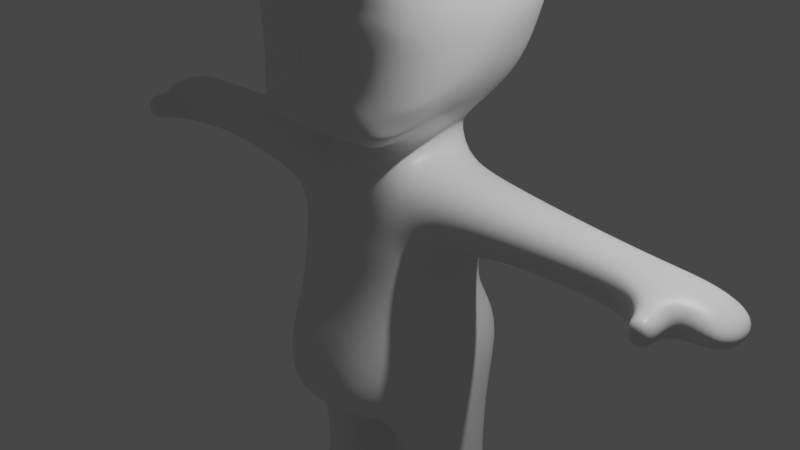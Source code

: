 # Source: 3dmodel.blend  (saved by Blender 2.92.15; exported with 4.5.12 LTS)
import bpy
from mathutils import Matrix  # noqa: F401  (used for matrix-valued properties, if any)

bpy.ops.wm.read_factory_settings(use_empty=True)
scene = bpy.context.scene
scene.name = 'Scene'

# ---- collections
col_collection = bpy.data.collections.new('Collection'); scene.collection.children.link(col_collection)

# ---- materials (node trees are filled in below, after node groups)
mat_material = bpy.data.materials.new('Material')
mat_material.alpha_threshold = 0.0
mat_material.use_transparent_shadow = False
mat_material.line_color = (0.0, 0.0, 0.0, 1.0)

# ---- material node trees
mat_material.use_nodes = True; mat_material.node_tree.nodes.clear()
_N = mat_material.node_tree.nodes; _L = mat_material.node_tree.links
n0 = _N.new('ShaderNodeOutputMaterial'); n0.name = 'Material Output'; n0.location = (300, 300)
n1 = _N.new('ShaderNodeBsdfPrincipled'); n1.name = 'Principled BSDF'; n1.location = (10, 300)
n1.distribution = 'GGX'
n1.subsurface_method = 'BURLEY'
n1.inputs[2].default_value = 0.4
n1.inputs[3].default_value = 1.45
n1.inputs[27].default_value = (0.0, 0.0, 0.0, 1.0)
n1.inputs[28].default_value = 1.0
_L.new(n1.outputs[0], n0.inputs[0])
n0.is_active_output = True

# ---- world
world_world = bpy.data.worlds.new('World'); scene.world = world_world
world_world.use_nodes = True; world_world.node_tree.nodes.clear()
_N = world_world.node_tree.nodes; _L = world_world.node_tree.links
n0 = _N.new('ShaderNodeOutputWorld'); n0.name = 'World Output'; n0.location = (300, 300)
n1 = _N.new('ShaderNodeBackground'); n1.name = 'Background'; n1.location = (10, 300)
n1.inputs[0].default_value = (0.05088, 0.05088, 0.05088, 1.0)
_L.new(n1.outputs[0], n0.inputs[0])
n0.is_active_output = True
world_world.color = (0.05088, 0.05088, 0.05088)
world_world.use_sun_shadow = False
world_world.sun_shadow_jitter_overblur = 0.0

# ---- cameras
cam_camera = bpy.data.cameras.new('Camera')
cam_camera.clip_end = 100.0
cam_camera.ortho_scale = 7.314

# ---- lights
light_light = bpy.data.lights.new('Light', 'POINT')
light_light.transmission_factor = 0.0
light_light.energy = 1000.0
light_light.shadow_soft_size = 0.1
light_light.shadow_maximum_resolution = 0.006
light_light.use_absolute_resolution = True

# ---- meshes
me_cube = bpy.data.meshes.new('Cube')
me_cube.from_pydata([(1.192, 1.133, 3.589), (0.5678, 0.5678, 1.156), (0.9873, -0.5442, 3.135), (0.5678, -0.5678, 1.156), (0.7549, 1.192, 1.467), (0.7549, -0.97, 1.205), (0.5146, 0.5678, 0.9354), (0.5146, -0.5678, 0.9354), (0.5678, 1.071, -1.211), (0.5678, -1.321, -1.734), (0.9165, -0.5046, 0.8031), (0.9165, 0.474, 0.8031), (1.011, -0.5678, -1.211), (1.011, 0.5678, -1.211), (0.5146, -0.7486, 0.1189), (0.5146, 0.5678, 0.1189), (0.9165, -0.5046, 0.1189), (0.9165, 0.474, 0.1189), (2.908, -0.2824, 0.694), (2.908, 0.2518, 0.694), (2.908, -0.2824, 0.228), (2.908, 0.2518, 0.228), (0.2802, 0.5678, -1.958), (0.2802, -0.5678, -1.958), (1.011, -0.5678, -1.958), (1.011, 0.5678, -1.958), (0.2802, -0.2808, -3.447), (0.2802, 0.5678, -3.447), (1.011, -0.2808, -3.447), (1.011, 0.5678, -3.447), (0.2802, -0.2808, -3.955), (0.2802, 0.5678, -3.955), (1.011, -0.2808, -3.955), (1.011, 0.5678, -3.955), (3.487, -0.3383, 0.694), (3.487, 0.2882, 0.694), (3.487, -0.3383, 0.228), (3.487, 0.2882, 0.228), (3.25, -0.5488, 0.32), (3.25, -0.5488, 0.602), (3.487, -0.5488, 0.32), (3.487, -0.5488, 0.602), (3.923, -0.3383, 0.4985), (3.923, 0.2882, 0.4985), (3.923, -0.3383, 0.228), (3.923, 0.2882, 0.228), (0.2802, -0.8129, -3.447), (1.011, -0.8129, -3.447), (0.2802, -0.8129, -3.955), (1.011, -0.8129, -3.955), (0.4835, -0.9228, -0.7112), (0.4835, 0.5475, -0.5842), (0.8611, -0.4785, -0.5489), (0.8611, 0.2932, -0.5842), (1.192, 1.324, 2.562), (1.192, -0.6224, 1.966), (3.25, -0.7554, 0.32), (3.25, -0.7554, 0.602), (3.487, -0.7554, 0.32), (3.487, -0.7554, 0.602), (0.5088, -0.7862, -0.004903), (0.5088, 0.564, -0.01144), (0.9062, -0.4998, -0.004903), (0.9062, 0.4405, -0.01144), (0.0, 1.258, 1.671), (0.0, -1.192, 1.299), (0.9734, -0.6224, 1.401), (0.9734, 1.258, 1.99), (0.0, 1.192, 1.467), (0.0, -1.114, 3.589), (0.0, -0.97, 1.205), (0.0, 1.133, 3.589), (0.0, 0.5678, 1.156), (0.0, -0.5678, 1.156), (0.0, 0.5678, 0.9354), (0.0, -0.5678, 0.9354), (0.0, 1.071, -1.211), (0.0, -1.321, -1.734), (0.0, 0.5678, 0.1189), (0.0, -0.7486, 0.1189), (0.0, 0.5678, -1.958), (0.0, -0.5678, -1.958), (0.0, 0.5475, -0.5842), (0.0, -0.9228, -0.7112), (0.0, 1.324, 2.109), (0.0, -1.192, 1.735), (0.0, -0.7862, -0.004903), (0.0, 0.564, -0.01144), (0.2428, -1.158, 2.462), (0.3789, -1.149, 2.666), (0.5778, -1.148, 2.696), (0.7724, -1.05, 2.614), (0.8235, -1.058, 2.426), (0.5358, -1.163, 2.371), (0.0, -1.132, 3.152), (1.192, 1.216, 3.141), (1.192, -0.5624, 3.157), (0.0, -1.176, 2.115), (0.3011, -1.192, 1.735), (0.09999, -1.178, 2.067), (0.359, -1.192, 1.318), (0.4287, -1.192, 1.563), (0.5911, -1.163, 2.369), (0.698, -1.092, 1.735), (0.7513, -1.092, 1.401), (0.7246, -1.092, 1.568), (0.0, -1.192, 1.583), (1.084, -0.6224, 1.57), (0.0, -1.15, 2.726), (1.192, 1.281, 2.792), (1.192, -0.5813, 2.71), (0.4325, 1.133, 3.536), (0.6123, -1.114, 3.536), (0.5812, -1.132, 3.154), (0.5829, -0.97, 1.205), (0.001246, -1.183, 2.025), (0.1505, -1.192, 1.735), (0.07667, -1.184, 1.958), (0.0, -1.192, 1.665), (0.1141, -1.192, 1.644), (0.1517, -1.192, 1.576), (0.1683, -1.192, 1.308)], [], [(1, 3, 7, 6), (54, 109, 110, 55), (84, 71, 111, 0, 95, 109, 54), (73, 3, 114, 70), (3, 1, 4, 5), (72, 1, 6, 74), (76, 8, 22, 80), (50, 9, 12, 52), (15, 6, 11, 17), (82, 51, 8, 76), (53, 52, 12, 13), (6, 7, 10, 11), (12, 9, 23, 24), (16, 17, 21, 20), (74, 6, 15, 78), (61, 15, 17, 63), (7, 14, 16, 10), (17, 11, 19, 21), (10, 16, 20, 18), (11, 10, 18, 19), (80, 22, 23, 81), (22, 25, 29, 27), (8, 13, 25, 22), (13, 12, 24, 25), (26, 27, 31, 30), (24, 23, 26, 28), (25, 24, 28, 29), (23, 22, 27, 26), (30, 31, 33, 32), (27, 29, 33, 31), (32, 28, 47, 49), (29, 28, 32, 33), (34, 36, 44, 42), (21, 19, 35, 37), (19, 18, 34, 35), (20, 21, 37, 36), (36, 34, 41, 40), (41, 39, 57, 59), (34, 18, 39, 41), (20, 36, 40, 38), (18, 20, 38, 39), (43, 42, 44, 45), (37, 35, 43, 45), (35, 34, 42, 43), (36, 37, 45, 44), (47, 46, 48, 49), (28, 26, 46, 47), (26, 30, 48, 46), (30, 32, 49, 48), (8, 51, 53, 13), (68, 64, 67, 4), (63, 62, 52, 53), (4, 67, 66, 5), (87, 61, 51, 82), (60, 50, 52, 62), (64, 84, 54, 67), (67, 54, 55, 107, 66), (5, 104, 100, 114), (57, 56, 58, 59), (40, 41, 59, 58), (39, 38, 56, 57), (38, 40, 58, 56), (14, 60, 62, 16), (78, 15, 61, 87), (17, 16, 62, 63), (51, 61, 63, 53), (14, 79, 86, 60), (66, 107, 105, 104), (60, 86, 83, 50), (9, 77, 81, 23), (7, 75, 79, 14), (3, 73, 75, 7), (50, 83, 77, 9), (1, 72, 68, 4), (55, 92, 102, 103), (0, 111, 112, 2), (85, 117, 115), (91, 90, 89, 88, 93, 102, 92), (96, 95, 0, 2), (94, 113, 112, 69), (98, 99, 117, 116), (97, 99, 88, 89, 108), (100, 101, 120, 121), (103, 102, 93, 88, 99, 98), (104, 105, 101, 100), (101, 105, 103, 98), (106, 120, 119, 118), (105, 107, 55, 103), (108, 89, 90, 113, 94), (110, 91, 92, 55), (110, 109, 95, 96), (113, 90, 91, 110, 96), (112, 111, 71, 69), (112, 113, 96, 2), (104, 5, 66), (114, 100, 121, 65, 70), (114, 3, 5), (116, 117, 85), (118, 119, 116, 85), (115, 117, 99, 97), (121, 120, 106, 65), (119, 120, 101, 98, 116)])
me_cube.polygons.foreach_set('use_smooth', [True] * 102)
_uv = me_cube.uv_layers.new(name='UVMap')
_uv.uv.foreach_set('vector', [0.321, 0.554, 0.321, 0.696, 0.321, 0.696, 0.321, 0.554, 0.416, 0.5, 0.4628, 0.5, 0.5259, 0.75, 0.416, 0.75, 0.416, 0.375, 0.625, 0.375, 0.625, 0.4204, 0.625, 0.5, 0.5339, 0.5, 0.4628, 0.5, 0.416, 0.5, 0.25, 0.696, 0.321, 0.696, 0.3465, 0.75, 0.25, 0.75, 0.321, 0.696, 0.321, 0.554, 0.375, 0.5, 0.375, 0.75, 0.25, 0.554, 0.321, 0.554, 0.321, 0.554, 0.25, 0.554, 0.25, 0.554, 0.321, 0.554, 0.321, 0.554, 0.25, 0.554, 0.321, 0.696, 0.321, 0.696, 0.321, 0.696, 0.321, 0.696, 0.321, 0.554, 0.321, 0.554, 0.321, 0.554, 0.321, 0.554, 0.25, 0.554, 0.321, 0.554, 0.321, 0.554, 0.25, 0.554, 0.321, 0.554, 0.321, 0.696, 0.321, 0.696, 0.321, 0.554, 0.321, 0.554, 0.321, 0.696, 0.321, 0.696, 0.321, 0.554, 0.321, 0.696, 0.321, 0.696, 0.321, 0.696, 0.321, 0.696, 0.321, 0.696, 0.321, 0.554, 0.321, 0.554, 0.321, 0.696, 0.25, 0.554, 0.321, 0.554, 0.321, 0.554, 0.25, 0.554, 0.321, 0.554, 0.321, 0.554, 0.321, 0.554, 0.321, 0.554, 0.321, 0.696, 0.321, 0.696, 0.321, 0.696, 0.321, 0.696, 0.321, 0.554, 0.321, 0.554, 0.321, 0.554, 0.321, 0.554, 0.321, 0.696, 0.321, 0.696, 0.321, 0.696, 0.321, 0.696, 0.321, 0.554, 0.321, 0.696, 0.321, 0.696, 0.321, 0.554, 0.25, 0.554, 0.321, 0.554, 0.321, 0.696, 0.25, 0.696, 0.321, 0.554, 0.321, 0.554, 0.321, 0.554, 0.321, 0.554, 0.321, 0.554, 0.321, 0.554, 0.321, 0.554, 0.321, 0.554, 0.321, 0.554, 0.321, 0.696, 0.321, 0.696, 0.321, 0.554, 0.321, 0.696, 0.321, 0.554, 0.321, 0.554, 0.321, 0.696, 0.321, 0.696, 0.321, 0.696, 0.321, 0.696, 0.321, 0.696, 0.321, 0.554, 0.321, 0.696, 0.321, 0.696, 0.321, 0.554, 0.321, 0.696, 0.321, 0.554, 0.321, 0.554, 0.321, 0.696, 0.321, 0.696, 0.321, 0.554, 0.321, 0.554, 0.321, 0.696, 0.321, 0.554, 0.321, 0.554, 0.321, 0.554, 0.321, 0.554, 0.321, 0.696, 0.321, 0.696, 0.321, 0.696, 0.321, 0.696, 0.321, 0.554, 0.321, 0.696, 0.321, 0.696, 0.321, 0.554, 0.321, 0.696, 0.321, 0.696, 0.321, 0.696, 0.321, 0.696, 0.321, 0.554, 0.321, 0.554, 0.321, 0.554, 0.321, 0.554, 0.321, 0.554, 0.321, 0.696, 0.321, 0.696, 0.321, 0.554, 0.321, 0.696, 0.321, 0.554, 0.321, 0.554, 0.321, 0.696, 0.321, 0.696, 0.321, 0.696, 0.321, 0.696, 0.321, 0.696, 0.321, 0.696, 0.321, 0.696, 0.321, 0.696, 0.321, 0.696, 0.321, 0.696, 0.321, 0.696, 0.321, 0.696, 0.321, 0.696, 0.321, 0.696, 0.321, 0.696, 0.321, 0.696, 0.321, 0.696, 0.321, 0.696, 0.321, 0.696, 0.321, 0.696, 0.321, 0.696, 0.321, 0.554, 0.321, 0.696, 0.321, 0.696, 0.321, 0.554, 0.321, 0.554, 0.321, 0.554, 0.321, 0.554, 0.321, 0.554, 0.321, 0.554, 0.321, 0.696, 0.321, 0.696, 0.321, 0.554, 0.321, 0.696, 0.321, 0.554, 0.321, 0.554, 0.321, 0.696, 0.321, 0.696, 0.321, 0.696, 0.321, 0.696, 0.321, 0.696, 0.321, 0.696, 0.321, 0.696, 0.321, 0.696, 0.321, 0.696, 0.321, 0.696, 0.321, 0.696, 0.321, 0.696, 0.321, 0.696, 0.321, 0.696, 0.321, 0.696, 0.321, 0.696, 0.321, 0.696, 0.321, 0.554, 0.321, 0.554, 0.321, 0.554, 0.321, 0.554, 0.375, 0.375, 0.3955, 0.375, 0.3955, 0.5, 0.375, 0.5, 0.321, 0.554, 0.321, 0.696, 0.321, 0.696, 0.321, 0.554, 0.375, 0.5, 0.3955, 0.5, 0.3955, 0.75, 0.375, 0.75, 0.25, 0.554, 0.321, 0.554, 0.321, 0.554, 0.25, 0.554, 0.321, 0.696, 0.321, 0.696, 0.321, 0.696, 0.321, 0.696, 0.3955, 0.375, 0.416, 0.375, 0.416, 0.5, 0.3955, 0.5, 0.3955, 0.5, 0.416, 0.5, 0.416, 0.75, 0.4059, 0.75, 0.3955, 0.75, 0.375, 0.75, 0.3955, 0.7785, 0.3955, 0.8289, 0.375, 0.7785, 0.321, 0.696, 0.321, 0.696, 0.321, 0.696, 0.321, 0.696, 0.321, 0.696, 0.321, 0.696, 0.321, 0.696, 0.321, 0.696, 0.321, 0.696, 0.321, 0.696, 0.321, 0.696, 0.321, 0.696, 0.321, 0.696, 0.321, 0.696, 0.321, 0.696, 0.321, 0.696, 0.321, 0.696, 0.321, 0.696, 0.321, 0.696, 0.321, 0.696, 0.25, 0.554, 0.321, 0.554, 0.321, 0.554, 0.25, 0.554, 0.321, 0.554, 0.321, 0.696, 0.321, 0.696, 0.321, 0.554, 0.321, 0.554, 0.321, 0.554, 0.321, 0.554, 0.321, 0.554, 0.321, 0.696, 0.25, 0.696, 0.25, 0.696, 0.321, 0.696, 0.3955, 0.75, 0.4059, 0.75, 0.4058, 0.7902, 0.3955, 0.7785, 0.321, 0.696, 0.25, 0.696, 0.25, 0.696, 0.321, 0.696, 0.321, 0.696, 0.25, 0.696, 0.25, 0.696, 0.321, 0.696, 0.321, 0.696, 0.25, 0.696, 0.25, 0.696, 0.321, 0.696, 0.321, 0.696, 0.25, 0.696, 0.25, 0.696, 0.321, 0.696, 0.321, 0.696, 0.25, 0.696, 0.25, 0.696, 0.321, 0.696, 0.321, 0.554, 0.25, 0.554, 0.25, 0.5, 0.375, 0.5, 0.416, 0.75, 0.5028, 0.7886, 0.4941, 0.813, 0.416, 0.8018, 0.625, 0.5, 0.7046, 0.5, 0.6858, 0.75, 0.625, 0.75, 0.416, 0.875, 0.4368, 0.8692, 0.4386, 0.875, 0.5239, 0.794, 0.5333, 0.8144, 0.5298, 0.8353, 0.5068, 0.8495, 0.4921, 0.8188, 0.4941, 0.813, 0.5028, 0.7886, 0.5763, 0.75, 0.5339, 0.5, 0.625, 0.5, 0.625, 0.75, 0.5758, 0.875, 0.576, 0.814, 0.625, 0.8108, 0.625, 0.875, 0.416, 0.8434, 0.4534, 0.8645, 0.4368, 0.8692, 0.416, 0.8592, 0.4588, 0.875, 0.4534, 0.8645, 0.5068, 0.8495, 0.5298, 0.8353, 0.5278, 0.875, 0.3955, 0.8289, 0.4055, 0.8249, 0.4063, 0.8573, 0.3955, 0.8534, 0.416, 0.8018, 0.4941, 0.813, 0.4921, 0.8188, 0.5068, 0.8495, 0.4534, 0.8645, 0.416, 0.8434, 0.3955, 0.7785, 0.4058, 0.7902, 0.4055, 0.8249, 0.3955, 0.8289, 0.4055, 0.8249, 0.4058, 0.7902, 0.416, 0.8018, 0.416, 0.8434, 0.4067, 0.875, 0.4063, 0.8573, 0.4125, 0.8654, 0.4117, 0.875, 0.4058, 0.7902, 0.4059, 0.75, 0.416, 0.75, 0.416, 0.8018, 0.5278, 0.875, 0.5298, 0.8353, 0.5333, 0.8144, 0.576, 0.814, 0.5758, 0.875, 0.5259, 0.75, 0.5239, 0.794, 0.5028, 0.7886, 0.416, 0.75, 0.5259, 0.75, 0.4628, 0.5, 0.5339, 0.5, 0.5763, 0.75, 0.576, 0.814, 0.5333, 0.8144, 0.5239, 0.794, 0.5259, 0.75, 0.5763, 0.75, 0.6858, 0.75, 0.7046, 0.5, 0.75, 0.5, 0.75, 0.75, 0.625, 0.8108, 0.576, 0.814, 0.5763, 0.75, 0.625, 0.75, 0.3955, 0.7785, 0.375, 0.75, 0.3955, 0.75, 0.375, 0.7785, 0.3955, 0.8289, 0.3955, 0.8534, 0.3955, 0.875, 0.375, 0.875, 0.3465, 0.75, 0.321, 0.696, 0.375, 0.75, 0.416, 0.8592, 0.4368, 0.8692, 0.416, 0.875, 0.4117, 0.875, 0.4125, 0.8654, 0.416, 0.8592, 0.416, 0.875, 0.4386, 0.875, 0.4368, 0.8692, 0.4534, 0.8645, 0.4588, 0.875, 0.3955, 0.8534, 0.4063, 0.8573, 0.4067, 0.875, 0.3955, 0.875, 0.4125, 0.8654, 0.4063, 0.8573, 0.4055, 0.8249, 0.416, 0.8434, 0.416, 0.8592])
me_cube.materials.append(mat_material)
me_cube.use_remesh_preserve_volume = False
me_cube.use_remesh_preserve_attributes = False
me_cube.use_mirror_vertex_groups = False
me_cube.update()

# ---- objects
ob_cube = bpy.data.objects.new('Cube', me_cube)
ob_light = bpy.data.objects.new('Light', light_light)
ob_camera = bpy.data.objects.new('Camera', cam_camera)

# ---- transforms, parenting, visibility, modifiers, constraints
ob_cube.location = (0.0, 0.0, 0.0)
ob_cube.lock_rotations_4d = False
ob_cube.empty_display_type = 'ARROWS'
ob_cube.lineart.crease_threshold = 0.0
_m = ob_cube.modifiers.new('Subdivision', 'SUBSURF')
_m.uv_smooth = 'PRESERVE_CORNERS'
_m.levels = 3
_m.render_levels = 3
_m = ob_cube.modifiers.new('Mirror', 'MIRROR')
ob_light.location = (4.076, 1.005, 5.904)
ob_light.rotation_euler = (0.6503, 0.05522, 1.866)
ob_light.lock_rotations_4d = False
ob_light.empty_display_type = 'ARROWS'
ob_light.color = (0.0, 0.0, 0.0, 0.0)
ob_light.lineart.crease_threshold = 0.0
ob_camera.location = (7.359, -6.926, 4.958)
ob_camera.rotation_euler = (1.109, 0.0, 0.8149)
ob_camera.lock_rotations_4d = False
ob_camera.empty_display_type = 'ARROWS'
ob_camera.color = (0.0, 0.0, 0.0, 0.0)
ob_camera.display_type = 'WIRE'
ob_camera.lineart.crease_threshold = 0.0

# ---- collection membership
col_collection.objects.link(ob_cube)
col_collection.objects.link(ob_light)
col_collection.objects.link(ob_camera)

# ---- scene / render settings (as saved in the file)
scene.camera = ob_camera
scene.frame_start = 1; scene.frame_end = 250; scene.frame_set(2)
scene.render.engine = 'BLENDER_EEVEE_NEXT'
scene.cycles.use_denoising = False
scene.cycles.samples = 128
scene.cycles.sampling_pattern = 'TABULATED_SOBOL'
scene.cycles.use_adaptive_sampling = False
scene.cycles.use_light_tree = False
scene.view_settings.view_transform = 'Filmic'
bpy.context.view_layer.update()
